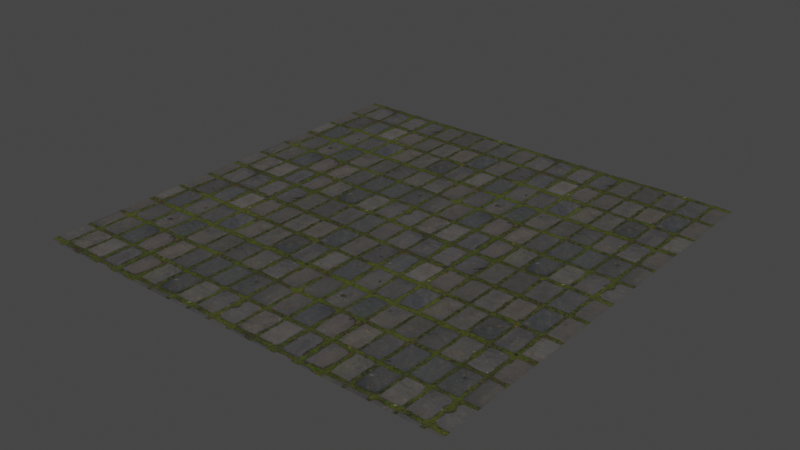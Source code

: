 # Source: PlainTile.blend  (saved by Blender 2.91.10; exported with 4.5.12 LTS)
import bpy
from mathutils import Matrix  # noqa: F401  (used for matrix-valued properties, if any)

bpy.ops.wm.read_factory_settings(use_empty=True)
scene = bpy.context.scene
scene.name = 'Scene'

# ---- collections
col_collection = bpy.data.collections.new('Collection'); scene.collection.children.link(col_collection)

# ---- images (referenced by path relative to the original .blend; pixels are not part of the script)
import os
ASSET_DIR = os.environ.get("B2B_ASSET_DIR", "")  # directory of the original .blend (textures are referenced by path, not embedded)
HERE = os.path.dirname(os.path.abspath(__file__))  # packed textures are extracted next to this script under _unpacked/

def load_image(name, relpath, width, height, colorspace="sRGB"):
    """Load a texture the original file referenced (path relative to the .blend, or extracted next to this script)."""
    p = next((c for c in (os.path.join(HERE, relpath), os.path.join(ASSET_DIR, relpath)) if relpath and os.path.exists(c)), "")
    if p:
        img = bpy.data.images.load(p, check_existing=True)
        img.name = name
    else:  # same state as the original file: an image datablock whose file is absent (Cycles renders it pink)
        img = bpy.data.images.new(name, width, height)
        img.source = "FILE"
        img.filepath = "//" + (relpath or name)
    img.colorspace_settings.name = colorspace
    return img
img_cobblestone_tif = load_image('CobbleStone.tif', '_unpacked/CobbleStone.0ec86db4.tif', 512, 512, 'sRGB')

# ---- materials (node trees are filled in below, after node groups)
mat_material_001 = bpy.data.materials.new('Material.001')
mat_material_001.use_transparent_shadow = False

# ---- material node trees
mat_material_001.use_nodes = True; mat_material_001.node_tree.nodes.clear()
_N = mat_material_001.node_tree.nodes; _L = mat_material_001.node_tree.links
n0 = _N.new('ShaderNodeBsdfPrincipled'); n0.name = 'Principled BSDF'; n0.location = (10, 300)
n0.distribution = 'GGX'
n0.subsurface_method = 'BURLEY'
n0.inputs[3].default_value = 1.45
n0.inputs[27].default_value = (0.0, 0.0, 0.0, 1.0)
n0.inputs[28].default_value = 1.0
n1 = _N.new('ShaderNodeOutputMaterial'); n1.name = 'Material Output'; n1.location = (300, 300)
n2 = _N.new('ShaderNodeTexImage'); n2.name = 'Image Texture'; n2.location = (-280, 280)
n2.image = img_cobblestone_tif
_L.new(n0.outputs[0], n1.inputs[0])
_L.new(n2.outputs[0], n0.inputs[0])
n1.is_active_output = True

# ---- world
world_world = bpy.data.worlds.new('World'); scene.world = world_world
world_world.use_nodes = True; world_world.node_tree.nodes.clear()
_N = world_world.node_tree.nodes; _L = world_world.node_tree.links
n0 = _N.new('ShaderNodeOutputWorld'); n0.name = 'World Output'; n0.location = (300, 300)
n1 = _N.new('ShaderNodeBackground'); n1.name = 'Background'; n1.location = (10, 300)
n1.inputs[0].default_value = (0.05088, 0.05088, 0.05088, 1.0)
_L.new(n1.outputs[0], n0.inputs[0])
n0.is_active_output = True
world_world.color = (0.05088, 0.05088, 0.05088)
world_world.use_sun_shadow = False
world_world.sun_shadow_jitter_overblur = 0.0

# ---- meshes
me_plane = bpy.data.meshes.new('Plane')
me_plane.from_pydata([(-10.0, -10.0, 0.0), (10.0, -10.0, 0.0), (-10.0, 10.0, 0.0), (10.0, 10.0, 0.0), (-10.0, 8.0, 0.0), (-10.0, 6.0, 0.0), (-10.0, 4.0, 0.0), (-10.0, 2.0, 0.0), (-10.0, 0.0, 0.0), (-10.0, -2.0, 0.0), (-10.0, -4.0, 0.0), (-10.0, -6.0, 0.0), (-10.0, -8.0, 0.0), (-8.0, -10.0, 0.0), (-6.0, -10.0, 0.0), (-4.0, -10.0, 0.0), (-2.0, -10.0, 0.0), (0.0, -10.0, 0.0), (2.0, -10.0, 0.0), (4.0, -10.0, 0.0), (6.0, -10.0, 0.0), (8.0, -10.0, 0.0), (10.0, -8.0, 0.0), (10.0, -6.0, 0.0), (10.0, -4.0, 0.0), (10.0, -2.0, 0.0), (10.0, 0.0, 0.0), (10.0, 2.0, 0.0), (10.0, 4.0, 0.0), (10.0, 6.0, 0.0), (10.0, 8.0, 0.0), (8.0, 10.0, 0.0), (6.0, 10.0, 0.0), (4.0, 10.0, 0.0), (2.0, 10.0, 0.0), (0.0, 10.0, 0.0), (-2.0, 10.0, 0.0), (-4.0, 10.0, 0.0), (-6.0, 10.0, 0.0), (-8.0, 10.0, 0.0), (-8.0, -8.0, 0.0), (-8.0, -6.0, 0.0), (-8.0, -4.0, 0.0), (-8.0, -2.0, 0.0), (-8.0, 0.0, 0.0), (-8.0, 2.0, 0.0), (-8.0, 4.0, 0.0), (-8.0, 6.0, 0.0), (-8.0, 8.0, 0.0), (-6.0, -8.0, 0.0), (-6.0, -6.0, 0.0), (-6.0, -4.0, 0.0), (-6.0, -2.0, 0.0), (-6.0, 0.0, 0.0), (-6.0, 2.0, 0.0), (-6.0, 4.0, 0.0), (-6.0, 6.0, 0.0), (-6.0, 8.0, 0.0), (-4.0, -8.0, 0.0), (-4.0, -6.0, 0.0), (-4.0, -4.0, 0.0), (-4.0, -2.0, 0.0), (-4.0, 0.0, 0.0), (-4.0, 2.0, 0.0), (-4.0, 4.0, 0.0), (-4.0, 6.0, 0.0), (-4.0, 8.0, 0.0), (-2.0, -8.0, 0.0), (-2.0, -6.0, 0.0), (-2.0, -4.0, 0.0), (-2.0, -2.0, 0.0), (-2.0, 0.0, 0.0), (-2.0, 2.0, 0.0), (-2.0, 4.0, 0.0), (-2.0, 6.0, 0.0), (-2.0, 8.0, 0.0), (0.0, -8.0, 0.0), (0.0, -6.0, 0.0), (0.0, -4.0, 0.0), (0.0, -2.0, 0.0), (0.0, 0.0, 0.0), (0.0, 2.0, 0.0), (0.0, 4.0, 0.0), (0.0, 6.0, 0.0), (0.0, 8.0, 0.0), (2.0, -8.0, 0.0), (2.0, -6.0, 0.0), (2.0, -4.0, 0.0), (2.0, -2.0, 0.0), (2.0, 0.0, 0.0), (2.0, 2.0, 0.0), (2.0, 4.0, 0.0), (2.0, 6.0, 0.0), (2.0, 8.0, 0.0), (4.0, -8.0, 0.0), (4.0, -6.0, 0.0), (4.0, -4.0, 0.0), (4.0, -2.0, 0.0), (4.0, 0.0, 0.0), (4.0, 2.0, 0.0), (4.0, 4.0, 0.0), (4.0, 6.0, 0.0), (4.0, 8.0, 0.0), (6.0, -8.0, 0.0), (6.0, -6.0, 0.0), (6.0, -4.0, 0.0), (6.0, -2.0, 0.0), (6.0, 0.0, 0.0), (6.0, 2.0, 0.0), (6.0, 4.0, 0.0), (6.0, 6.0, 0.0), (6.0, 8.0, 0.0), (8.0, -8.0, 0.0), (8.0, -6.0, 0.0), (8.0, -4.0, 0.0), (8.0, -2.0, 0.0), (8.0, 0.0, 0.0), (8.0, 2.0, 0.0), (8.0, 4.0, 0.0), (8.0, 6.0, 0.0), (8.0, 8.0, 0.0)], [], [(120, 30, 3, 31), (4, 48, 39, 2), (48, 57, 38, 39), (57, 66, 37, 38), (66, 75, 36, 37), (75, 84, 35, 36), (84, 93, 34, 35), (93, 102, 33, 34), (102, 111, 32, 33), (111, 120, 31, 32), (0, 13, 40, 12), (12, 40, 41, 11), (11, 41, 42, 10), (10, 42, 43, 9), (9, 43, 44, 8), (8, 44, 45, 7), (7, 45, 46, 6), (6, 46, 47, 5), (5, 47, 48, 4), (13, 14, 49, 40), (40, 49, 50, 41), (41, 50, 51, 42), (42, 51, 52, 43), (43, 52, 53, 44), (44, 53, 54, 45), (45, 54, 55, 46), (46, 55, 56, 47), (47, 56, 57, 48), (14, 15, 58, 49), (49, 58, 59, 50), (50, 59, 60, 51), (51, 60, 61, 52), (52, 61, 62, 53), (53, 62, 63, 54), (54, 63, 64, 55), (55, 64, 65, 56), (56, 65, 66, 57), (15, 16, 67, 58), (58, 67, 68, 59), (59, 68, 69, 60), (60, 69, 70, 61), (61, 70, 71, 62), (62, 71, 72, 63), (63, 72, 73, 64), (64, 73, 74, 65), (65, 74, 75, 66), (16, 17, 76, 67), (67, 76, 77, 68), (68, 77, 78, 69), (69, 78, 79, 70), (70, 79, 80, 71), (71, 80, 81, 72), (72, 81, 82, 73), (73, 82, 83, 74), (74, 83, 84, 75), (17, 18, 85, 76), (76, 85, 86, 77), (77, 86, 87, 78), (78, 87, 88, 79), (79, 88, 89, 80), (80, 89, 90, 81), (81, 90, 91, 82), (82, 91, 92, 83), (83, 92, 93, 84), (18, 19, 94, 85), (85, 94, 95, 86), (86, 95, 96, 87), (87, 96, 97, 88), (88, 97, 98, 89), (89, 98, 99, 90), (90, 99, 100, 91), (91, 100, 101, 92), (92, 101, 102, 93), (19, 20, 103, 94), (94, 103, 104, 95), (95, 104, 105, 96), (96, 105, 106, 97), (97, 106, 107, 98), (98, 107, 108, 99), (99, 108, 109, 100), (100, 109, 110, 101), (101, 110, 111, 102), (20, 21, 112, 103), (103, 112, 113, 104), (104, 113, 114, 105), (105, 114, 115, 106), (106, 115, 116, 107), (107, 116, 117, 108), (108, 117, 118, 109), (109, 118, 119, 110), (110, 119, 120, 111), (21, 1, 22, 112), (112, 22, 23, 113), (113, 23, 24, 114), (114, 24, 25, 115), (115, 25, 26, 116), (116, 26, 27, 117), (117, 27, 28, 118), (118, 28, 29, 119), (119, 29, 30, 120)])
_uv = me_plane.uv_layers.new(name='UVMap')
_uv.uv.foreach_set('vector', [1.318, -0.3183, 1.523, -0.3183, 1.523, -0.5229, 1.318, -0.5229, -0.5229, -0.3183, -0.3183, -0.3183, -0.3183, -0.5229, -0.5229, -0.5229, -0.3183, -0.3183, -0.1137, -0.3183, -0.1137, -0.5229, -0.3183, -0.5229, -0.1137, -0.3183, 0.09084, -0.3183, 0.09084, -0.5229, -0.1137, -0.5229, 0.09084, -0.3183, 0.2954, -0.3183, 0.2954, -0.5229, 0.09084, -0.5229, 0.2954, -0.3183, 0.5, -0.3183, 0.5, -0.5229, 0.2954, -0.5229, 0.5, -0.3183, 0.7046, -0.3183, 0.7046, -0.5229, 0.5, -0.5229, 0.7046, -0.3183, 0.9092, -0.3183, 0.9092, -0.5229, 0.7046, -0.5229, 0.9092, -0.3183, 1.114, -0.3183, 1.114, -0.5229, 0.9092, -0.5229, 1.114, -0.3183, 1.318, -0.3183, 1.318, -0.5229, 1.114, -0.5229, -0.5229, 1.523, -0.3183, 1.523, -0.3183, 1.318, -0.5229, 1.318, -0.5229, 1.318, -0.3183, 1.318, -0.3183, 1.114, -0.5229, 1.114, -0.5229, 1.114, -0.3183, 1.114, -0.3183, 0.9092, -0.5229, 0.9092, -0.5229, 0.9092, -0.3183, 0.9092, -0.3183, 0.7046, -0.5229, 0.7046, -0.5229, 0.7046, -0.3183, 0.7046, -0.3183, 0.5, -0.5229, 0.5, -0.5229, 0.5, -0.3183, 0.5, -0.3183, 0.2954, -0.5229, 0.2954, -0.5229, 0.2954, -0.3183, 0.2954, -0.3183, 0.09084, -0.5229, 0.09084, -0.5229, 0.09084, -0.3183, 0.09084, -0.3183, -0.1137, -0.5229, -0.1137, -0.5229, -0.1137, -0.3183, -0.1137, -0.3183, -0.3183, -0.5229, -0.3183, -0.3183, 1.523, -0.1137, 1.523, -0.1137, 1.318, -0.3183, 1.318, -0.3183, 1.318, -0.1137, 1.318, -0.1137, 1.114, -0.3183, 1.114, -0.3183, 1.114, -0.1137, 1.114, -0.1137, 0.9092, -0.3183, 0.9092, -0.3183, 0.9092, -0.1137, 0.9092, -0.1137, 0.7046, -0.3183, 0.7046, -0.3183, 0.7046, -0.1137, 0.7046, -0.1137, 0.5, -0.3183, 0.5, -0.3183, 0.5, -0.1137, 0.5, -0.1137, 0.2954, -0.3183, 0.2954, -0.3183, 0.2954, -0.1137, 0.2954, -0.1137, 0.09084, -0.3183, 0.09084, -0.3183, 0.09084, -0.1137, 0.09084, -0.1137, -0.1137, -0.3183, -0.1137, -0.3183, -0.1137, -0.1137, -0.1137, -0.1137, -0.3183, -0.3183, -0.3183, -0.1137, 1.523, 0.09084, 1.523, 0.09084, 1.318, -0.1137, 1.318, -0.1137, 1.318, 0.09084, 1.318, 0.09084, 1.114, -0.1137, 1.114, -0.1137, 1.114, 0.09084, 1.114, 0.09084, 0.9092, -0.1137, 0.9092, -0.1137, 0.9092, 0.09084, 0.9092, 0.09084, 0.7046, -0.1137, 0.7046, -0.1137, 0.7046, 0.09084, 0.7046, 0.09084, 0.5, -0.1137, 0.5, -0.1137, 0.5, 0.09084, 0.5, 0.09084, 0.2954, -0.1137, 0.2954, -0.1137, 0.2954, 0.09084, 0.2954, 0.09084, 0.09084, -0.1137, 0.09084, -0.1137, 0.09084, 0.09084, 0.09084, 0.09084, -0.1137, -0.1137, -0.1137, -0.1137, -0.1137, 0.09084, -0.1137, 0.09084, -0.3183, -0.1137, -0.3183, 0.09084, 1.523, 0.2954, 1.523, 0.2954, 1.318, 0.09084, 1.318, 0.09084, 1.318, 0.2954, 1.318, 0.2954, 1.114, 0.09084, 1.114, 0.09084, 1.114, 0.2954, 1.114, 0.2954, 0.9092, 0.09084, 0.9092, 0.09084, 0.9092, 0.2954, 0.9092, 0.2954, 0.7046, 0.09084, 0.7046, 0.09084, 0.7046, 0.2954, 0.7046, 0.2954, 0.5, 0.09084, 0.5, 0.09084, 0.5, 0.2954, 0.5, 0.2954, 0.2954, 0.09084, 0.2954, 0.09084, 0.2954, 0.2954, 0.2954, 0.2954, 0.09084, 0.09084, 0.09084, 0.09084, 0.09084, 0.2954, 0.09084, 0.2954, -0.1137, 0.09084, -0.1137, 0.09084, -0.1137, 0.2954, -0.1137, 0.2954, -0.3183, 0.09084, -0.3183, 0.2954, 1.523, 0.5, 1.523, 0.5, 1.318, 0.2954, 1.318, 0.2954, 1.318, 0.5, 1.318, 0.5, 1.114, 0.2954, 1.114, 0.2954, 1.114, 0.5, 1.114, 0.5, 0.9092, 0.2954, 0.9092, 0.2954, 0.9092, 0.5, 0.9092, 0.5, 0.7046, 0.2954, 0.7046, 0.2954, 0.7046, 0.5, 0.7046, 0.5, 0.5, 0.2954, 0.5, 0.2954, 0.5, 0.5, 0.5, 0.5, 0.2954, 0.2954, 0.2954, 0.2954, 0.2954, 0.5, 0.2954, 0.5, 0.09084, 0.2954, 0.09084, 0.2954, 0.09084, 0.5, 0.09084, 0.5, -0.1137, 0.2954, -0.1137, 0.2954, -0.1137, 0.5, -0.1137, 0.5, -0.3183, 0.2954, -0.3183, 0.5, 1.523, 0.7046, 1.523, 0.7046, 1.318, 0.5, 1.318, 0.5, 1.318, 0.7046, 1.318, 0.7046, 1.114, 0.5, 1.114, 0.5, 1.114, 0.7046, 1.114, 0.7046, 0.9092, 0.5, 0.9092, 0.5, 0.9092, 0.7046, 0.9092, 0.7046, 0.7046, 0.5, 0.7046, 0.5, 0.7046, 0.7046, 0.7046, 0.7046, 0.5, 0.5, 0.5, 0.5, 0.5, 0.7046, 0.5, 0.7046, 0.2954, 0.5, 0.2954, 0.5, 0.2954, 0.7046, 0.2954, 0.7046, 0.09084, 0.5, 0.09084, 0.5, 0.09084, 0.7046, 0.09084, 0.7046, -0.1137, 0.5, -0.1137, 0.5, -0.1137, 0.7046, -0.1137, 0.7046, -0.3183, 0.5, -0.3183, 0.7046, 1.523, 0.9092, 1.523, 0.9092, 1.318, 0.7046, 1.318, 0.7046, 1.318, 0.9092, 1.318, 0.9092, 1.114, 0.7046, 1.114, 0.7046, 1.114, 0.9092, 1.114, 0.9092, 0.9092, 0.7046, 0.9092, 0.7046, 0.9092, 0.9092, 0.9092, 0.9092, 0.7046, 0.7046, 0.7046, 0.7046, 0.7046, 0.9092, 0.7046, 0.9092, 0.5, 0.7046, 0.5, 0.7046, 0.5, 0.9092, 0.5, 0.9092, 0.2954, 0.7046, 0.2954, 0.7046, 0.2954, 0.9092, 0.2954, 0.9092, 0.09084, 0.7046, 0.09084, 0.7046, 0.09084, 0.9092, 0.09084, 0.9092, -0.1137, 0.7046, -0.1137, 0.7046, -0.1137, 0.9092, -0.1137, 0.9092, -0.3183, 0.7046, -0.3183, 0.9092, 1.523, 1.114, 1.523, 1.114, 1.318, 0.9092, 1.318, 0.9092, 1.318, 1.114, 1.318, 1.114, 1.114, 0.9092, 1.114, 0.9092, 1.114, 1.114, 1.114, 1.114, 0.9092, 0.9092, 0.9092, 0.9092, 0.9092, 1.114, 0.9092, 1.114, 0.7046, 0.9092, 0.7046, 0.9092, 0.7046, 1.114, 0.7046, 1.114, 0.5, 0.9092, 0.5, 0.9092, 0.5, 1.114, 0.5, 1.114, 0.2954, 0.9092, 0.2954, 0.9092, 0.2954, 1.114, 0.2954, 1.114, 0.09084, 0.9092, 0.09084, 0.9092, 0.09084, 1.114, 0.09084, 1.114, -0.1137, 0.9092, -0.1137, 0.9092, -0.1137, 1.114, -0.1137, 1.114, -0.3183, 0.9092, -0.3183, 1.114, 1.523, 1.318, 1.523, 1.318, 1.318, 1.114, 1.318, 1.114, 1.318, 1.318, 1.318, 1.318, 1.114, 1.114, 1.114, 1.114, 1.114, 1.318, 1.114, 1.318, 0.9092, 1.114, 0.9092, 1.114, 0.9092, 1.318, 0.9092, 1.318, 0.7046, 1.114, 0.7046, 1.114, 0.7046, 1.318, 0.7046, 1.318, 0.5, 1.114, 0.5, 1.114, 0.5, 1.318, 0.5, 1.318, 0.2954, 1.114, 0.2954, 1.114, 0.2954, 1.318, 0.2954, 1.318, 0.09084, 1.114, 0.09084, 1.114, 0.09084, 1.318, 0.09084, 1.318, -0.1137, 1.114, -0.1137, 1.114, -0.1137, 1.318, -0.1137, 1.318, -0.3183, 1.114, -0.3183, 1.318, 1.523, 1.523, 1.523, 1.523, 1.318, 1.318, 1.318, 1.318, 1.318, 1.523, 1.318, 1.523, 1.114, 1.318, 1.114, 1.318, 1.114, 1.523, 1.114, 1.523, 0.9092, 1.318, 0.9092, 1.318, 0.9092, 1.523, 0.9092, 1.523, 0.7046, 1.318, 0.7046, 1.318, 0.7046, 1.523, 0.7046, 1.523, 0.5, 1.318, 0.5, 1.318, 0.5, 1.523, 0.5, 1.523, 0.2954, 1.318, 0.2954, 1.318, 0.2954, 1.523, 0.2954, 1.523, 0.09084, 1.318, 0.09084, 1.318, 0.09084, 1.523, 0.09084, 1.523, -0.1137, 1.318, -0.1137, 1.318, -0.1137, 1.523, -0.1137, 1.523, -0.3183, 1.318, -0.3183])
me_plane.materials.append(mat_material_001)
me_plane.use_remesh_fix_poles = True
me_plane.use_remesh_preserve_attributes = False
me_plane.use_mirror_vertex_groups = False
me_plane.update()

# ---- objects
ob_plane = bpy.data.objects.new('Plane', me_plane)

# ---- transforms, parenting, visibility, modifiers, constraints
ob_plane.location = (0.0, 0.0, 0.0)
ob_plane.lineart.crease_threshold = 0.0

# ---- collection membership
col_collection.objects.link(ob_plane)

# ---- scene / render settings (as saved in the file)
scene.frame_start = 1; scene.frame_end = 250; scene.frame_set(1)
scene.render.engine = 'BLENDER_EEVEE_NEXT'
scene.cycles.use_denoising = False
scene.cycles.samples = 128
scene.cycles.sampling_pattern = 'TABULATED_SOBOL'
scene.cycles.use_adaptive_sampling = False
scene.cycles.use_light_tree = False
scene.view_settings.view_transform = 'Filmic'
bpy.context.view_layer.update()

# ---- added for rendering (the .blend has no active camera and no usable light): camera, sun
cam_auto = bpy.data.cameras.new('AutoCamera')
cam_auto.lens = 50.0
cam_auto.sensor_width = 36.0
cam_auto.clip_end = 1000.0
ob_auto_camera = bpy.data.objects.new('AutoCamera', cam_auto)
scene.collection.objects.link(ob_auto_camera)
ob_auto_camera.location = (26.1693, -31.4032, 20.9354)
ob_auto_camera.rotation_euler = (1.09748, -7.21219e-08, 0.694738)
scene.camera = ob_auto_camera
light_auto_sun = bpy.data.lights.new('AutoSun', 'SUN')
light_auto_sun.energy = 3.0
light_auto_sun.angle = 0.0523599
ob_auto_sun = bpy.data.objects.new('AutoSun', light_auto_sun)
scene.collection.objects.link(ob_auto_sun)
ob_auto_sun.rotation_euler = (0.872665, 0.174533, 0.523599)
bpy.context.view_layer.update()

